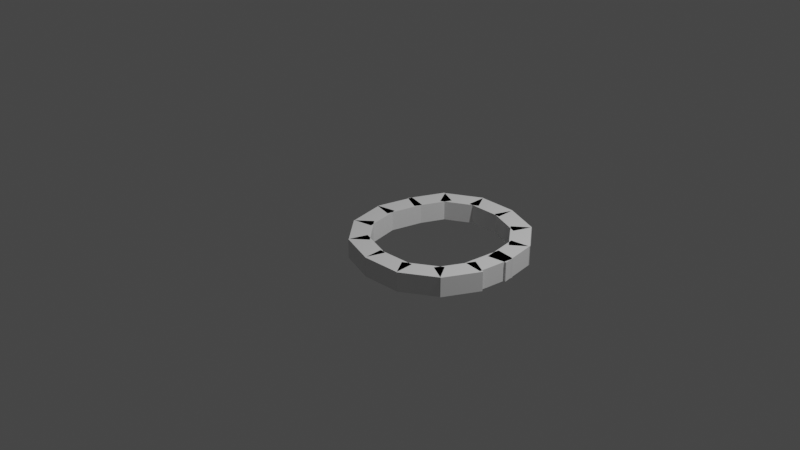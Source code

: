 # Source: well.blend  (saved by Blender 2.90.8; exported with 4.5.12 LTS)
import bpy
from mathutils import Matrix  # noqa: F401  (used for matrix-valued properties, if any)

bpy.ops.wm.read_factory_settings(use_empty=True)
scene = bpy.context.scene
scene.name = 'Scene'

# ---- collections
col_collection = bpy.data.collections.new('Collection'); scene.collection.children.link(col_collection)

# ---- materials (node trees are filled in below, after node groups)
mat_material = bpy.data.materials.new('Material')
mat_material.alpha_threshold = 0.0
mat_material.use_transparent_shadow = False
mat_material.line_color = (0.0, 0.0, 0.0, 1.0)

# ---- material node trees
mat_material.use_nodes = True; mat_material.node_tree.nodes.clear()
_N = mat_material.node_tree.nodes; _L = mat_material.node_tree.links
n0 = _N.new('ShaderNodeOutputMaterial'); n0.name = 'Material Output'; n0.location = (300, 300)
n1 = _N.new('ShaderNodeBsdfPrincipled'); n1.name = 'Principled BSDF'; n1.location = (10, 300)
n1.distribution = 'GGX'
n1.subsurface_method = 'BURLEY'
n1.inputs[2].default_value = 0.4
n1.inputs[3].default_value = 1.45
n1.inputs[27].default_value = (0.0, 0.0, 0.0, 1.0)
n1.inputs[28].default_value = 1.0
_L.new(n1.outputs[0], n0.inputs[0])
n0.is_active_output = True

# ---- world
world_world = bpy.data.worlds.new('World'); scene.world = world_world
world_world.use_nodes = True; world_world.node_tree.nodes.clear()
_N = world_world.node_tree.nodes; _L = world_world.node_tree.links
n0 = _N.new('ShaderNodeOutputWorld'); n0.name = 'World Output'; n0.location = (300, 300)
n1 = _N.new('ShaderNodeBackground'); n1.name = 'Background'; n1.location = (10, 300)
n1.inputs[0].default_value = (0.05088, 0.05088, 0.05088, 1.0)
_L.new(n1.outputs[0], n0.inputs[0])
n0.is_active_output = True
world_world.color = (0.05088, 0.05088, 0.05088)
world_world.use_sun_shadow = False
world_world.sun_shadow_jitter_overblur = 0.0

# ---- cameras
cam_camera = bpy.data.cameras.new('Camera')
cam_camera.clip_end = 100.0
cam_camera.ortho_scale = 7.314

# ---- lights
light_light = bpy.data.lights.new('Light', 'POINT')
light_light.transmission_factor = 0.0
light_light.energy = 1000.0
light_light.shadow_soft_size = 0.1
light_light.shadow_maximum_resolution = 0.006
light_light.use_absolute_resolution = True

# ---- meshes
me_cube_001 = bpy.data.meshes.new('Cube.001')
me_cube_001.from_pydata([(1.0, 1.0, 1.0), (1.0, 1.0, -1.0), (1.0, -1.0, 1.0), (1.0, -1.0, -1.0), (-1.0, 1.0, 1.0), (-1.0, 1.0, -1.0), (-1.0, -1.0, 1.0), (-1.0, -1.0, -1.0)], [], [(0, 4, 6, 2), (3, 2, 6, 7), (7, 6, 4, 5), (5, 1, 3, 7), (1, 0, 2, 3), (5, 4, 0, 1)])
_uv = me_cube_001.uv_layers.new(name='UVMap')
_uv.uv.foreach_set('vector', [0.625, 0.5, 0.875, 0.5, 0.875, 0.75, 0.625, 0.75, 0.375, 0.75, 0.625, 0.75, 0.625, 1.0, 0.375, 1.0, 0.375, 0.0, 0.625, 0.0, 0.625, 0.25, 0.375, 0.25, 0.125, 0.5, 0.375, 0.5, 0.375, 0.75, 0.125, 0.75, 0.375, 0.5, 0.625, 0.5, 0.625, 0.75, 0.375, 0.75, 0.375, 0.25, 0.625, 0.25, 0.625, 0.5, 0.375, 0.5])
me_cube_001.materials.append(mat_material)
me_cube_001.use_remesh_preserve_volume = False
me_cube_001.use_remesh_preserve_attributes = False
me_cube_001.use_mirror_vertex_groups = False
me_cube_001.update()
me_cube_002 = bpy.data.meshes.new('Cube.002')
me_cube_002.from_pydata([(1.0, 1.0, 1.0), (1.0, 1.0, -1.0), (1.0, -1.0, 1.0), (1.0, -1.0, -1.0), (-1.0, 1.0, 1.0), (-1.0, 1.0, -1.0), (-1.0, -1.0, 1.0), (-1.0, -1.0, -1.0)], [], [(0, 4, 6, 2), (3, 2, 6, 7), (7, 6, 4, 5), (5, 1, 3, 7), (1, 0, 2, 3), (5, 4, 0, 1)])
_uv = me_cube_002.uv_layers.new(name='UVMap')
_uv.uv.foreach_set('vector', [0.625, 0.5, 0.875, 0.5, 0.875, 0.75, 0.625, 0.75, 0.375, 0.75, 0.625, 0.75, 0.625, 1.0, 0.375, 1.0, 0.375, 0.0, 0.625, 0.0, 0.625, 0.25, 0.375, 0.25, 0.125, 0.5, 0.375, 0.5, 0.375, 0.75, 0.125, 0.75, 0.375, 0.5, 0.625, 0.5, 0.625, 0.75, 0.375, 0.75, 0.375, 0.25, 0.625, 0.25, 0.625, 0.5, 0.375, 0.5])
me_cube_002.materials.append(mat_material)
me_cube_002.use_remesh_preserve_volume = False
me_cube_002.use_remesh_preserve_attributes = False
me_cube_002.use_mirror_vertex_groups = False
me_cube_002.update()
me_cube_003 = bpy.data.meshes.new('Cube.003')
me_cube_003.from_pydata([(1.0, 1.0, 1.0), (1.0, 1.0, -1.0), (1.0, -1.0, 1.0), (1.0, -1.0, -1.0), (-1.0, 1.0, 1.0), (-1.0, 1.0, -1.0), (-1.0, -1.0, 1.0), (-1.0, -1.0, -1.0)], [], [(0, 4, 6, 2), (3, 2, 6, 7), (7, 6, 4, 5), (5, 1, 3, 7), (1, 0, 2, 3), (5, 4, 0, 1)])
_uv = me_cube_003.uv_layers.new(name='UVMap')
_uv.uv.foreach_set('vector', [0.625, 0.5, 0.875, 0.5, 0.875, 0.75, 0.625, 0.75, 0.375, 0.75, 0.625, 0.75, 0.625, 1.0, 0.375, 1.0, 0.375, 0.0, 0.625, 0.0, 0.625, 0.25, 0.375, 0.25, 0.125, 0.5, 0.375, 0.5, 0.375, 0.75, 0.125, 0.75, 0.375, 0.5, 0.625, 0.5, 0.625, 0.75, 0.375, 0.75, 0.375, 0.25, 0.625, 0.25, 0.625, 0.5, 0.375, 0.5])
me_cube_003.materials.append(mat_material)
me_cube_003.use_remesh_preserve_volume = False
me_cube_003.use_remesh_preserve_attributes = False
me_cube_003.use_mirror_vertex_groups = False
me_cube_003.update()
me_cube_004 = bpy.data.meshes.new('Cube.004')
me_cube_004.from_pydata([(1.0, 1.0, 1.0), (1.0, 1.0, -1.0), (1.0, -1.0, 1.0), (1.0, -1.0, -1.0), (-1.0, 1.0, 1.0), (-1.0, 1.0, -1.0), (-1.0, -1.0, 1.0), (-1.0, -1.0, -1.0)], [], [(0, 4, 6, 2), (3, 2, 6, 7), (7, 6, 4, 5), (5, 1, 3, 7), (1, 0, 2, 3), (5, 4, 0, 1)])
_uv = me_cube_004.uv_layers.new(name='UVMap')
_uv.uv.foreach_set('vector', [0.625, 0.5, 0.875, 0.5, 0.875, 0.75, 0.625, 0.75, 0.375, 0.75, 0.625, 0.75, 0.625, 1.0, 0.375, 1.0, 0.375, 0.0, 0.625, 0.0, 0.625, 0.25, 0.375, 0.25, 0.125, 0.5, 0.375, 0.5, 0.375, 0.75, 0.125, 0.75, 0.375, 0.5, 0.625, 0.5, 0.625, 0.75, 0.375, 0.75, 0.375, 0.25, 0.625, 0.25, 0.625, 0.5, 0.375, 0.5])
me_cube_004.materials.append(mat_material)
me_cube_004.use_remesh_preserve_volume = False
me_cube_004.use_remesh_preserve_attributes = False
me_cube_004.use_mirror_vertex_groups = False
me_cube_004.update()
me_cube_005 = bpy.data.meshes.new('Cube.005')
me_cube_005.from_pydata([(1.0, 1.0, 1.0), (1.0, 1.0, -1.0), (1.0, -1.0, 1.0), (1.0, -1.0, -1.0), (-1.0, 1.0, 1.0), (-1.0, 1.0, -1.0), (-1.0, -1.0, 1.0), (-1.0, -1.0, -1.0)], [], [(0, 4, 6, 2), (3, 2, 6, 7), (7, 6, 4, 5), (5, 1, 3, 7), (1, 0, 2, 3), (5, 4, 0, 1)])
_uv = me_cube_005.uv_layers.new(name='UVMap')
_uv.uv.foreach_set('vector', [0.625, 0.5, 0.875, 0.5, 0.875, 0.75, 0.625, 0.75, 0.375, 0.75, 0.625, 0.75, 0.625, 1.0, 0.375, 1.0, 0.375, 0.0, 0.625, 0.0, 0.625, 0.25, 0.375, 0.25, 0.125, 0.5, 0.375, 0.5, 0.375, 0.75, 0.125, 0.75, 0.375, 0.5, 0.625, 0.5, 0.625, 0.75, 0.375, 0.75, 0.375, 0.25, 0.625, 0.25, 0.625, 0.5, 0.375, 0.5])
me_cube_005.materials.append(mat_material)
me_cube_005.use_remesh_preserve_volume = False
me_cube_005.use_remesh_preserve_attributes = False
me_cube_005.use_mirror_vertex_groups = False
me_cube_005.update()
me_cube_006 = bpy.data.meshes.new('Cube.006')
me_cube_006.from_pydata([(1.0, 1.0, 1.0), (1.0, 1.0, -1.0), (1.0, -1.0, 1.0), (1.0, -1.0, -1.0), (-1.0, 1.0, 1.0), (-1.0, 1.0, -1.0), (-1.0, -1.0, 1.0), (-1.0, -1.0, -1.0)], [], [(0, 4, 6, 2), (3, 2, 6, 7), (7, 6, 4, 5), (5, 1, 3, 7), (1, 0, 2, 3), (5, 4, 0, 1)])
_uv = me_cube_006.uv_layers.new(name='UVMap')
_uv.uv.foreach_set('vector', [0.625, 0.5, 0.875, 0.5, 0.875, 0.75, 0.625, 0.75, 0.375, 0.75, 0.625, 0.75, 0.625, 1.0, 0.375, 1.0, 0.375, 0.0, 0.625, 0.0, 0.625, 0.25, 0.375, 0.25, 0.125, 0.5, 0.375, 0.5, 0.375, 0.75, 0.125, 0.75, 0.375, 0.5, 0.625, 0.5, 0.625, 0.75, 0.375, 0.75, 0.375, 0.25, 0.625, 0.25, 0.625, 0.5, 0.375, 0.5])
me_cube_006.materials.append(mat_material)
me_cube_006.use_remesh_preserve_volume = False
me_cube_006.use_remesh_preserve_attributes = False
me_cube_006.use_mirror_vertex_groups = False
me_cube_006.update()
me_cube_012 = bpy.data.meshes.new('Cube.012')
me_cube_012.from_pydata([(1.0, 1.0, 1.0), (1.0, 1.0, -1.0), (1.0, -1.0, 1.0), (1.0, -1.0, -1.0), (-1.0, 1.0, 1.0), (-1.0, 1.0, -1.0), (-1.0, -1.0, 1.0), (-1.0, -1.0, -1.0)], [], [(0, 4, 6, 2), (3, 2, 6, 7), (7, 6, 4, 5), (5, 1, 3, 7), (1, 0, 2, 3), (5, 4, 0, 1)])
_uv = me_cube_012.uv_layers.new(name='UVMap')
_uv.uv.foreach_set('vector', [0.625, 0.5, 0.875, 0.5, 0.875, 0.75, 0.625, 0.75, 0.375, 0.75, 0.625, 0.75, 0.625, 1.0, 0.375, 1.0, 0.375, 0.0, 0.625, 0.0, 0.625, 0.25, 0.375, 0.25, 0.125, 0.5, 0.375, 0.5, 0.375, 0.75, 0.125, 0.75, 0.375, 0.5, 0.625, 0.5, 0.625, 0.75, 0.375, 0.75, 0.375, 0.25, 0.625, 0.25, 0.625, 0.5, 0.375, 0.5])
me_cube_012.materials.append(mat_material)
me_cube_012.use_remesh_preserve_volume = False
me_cube_012.use_remesh_preserve_attributes = False
me_cube_012.use_mirror_vertex_groups = False
me_cube_012.update()
me_cube_013 = bpy.data.meshes.new('Cube.013')
me_cube_013.from_pydata([(1.0, 1.0, 1.0), (1.0, 1.0, -1.0), (1.0, -1.0, 1.0), (1.0, -1.0, -1.0), (-1.0, 1.0, 1.0), (-1.0, 1.0, -1.0), (-1.0, -1.0, 1.0), (-1.0, -1.0, -1.0)], [], [(0, 4, 6, 2), (3, 2, 6, 7), (7, 6, 4, 5), (5, 1, 3, 7), (1, 0, 2, 3), (5, 4, 0, 1)])
_uv = me_cube_013.uv_layers.new(name='UVMap')
_uv.uv.foreach_set('vector', [0.625, 0.5, 0.875, 0.5, 0.875, 0.75, 0.625, 0.75, 0.375, 0.75, 0.625, 0.75, 0.625, 1.0, 0.375, 1.0, 0.375, 0.0, 0.625, 0.0, 0.625, 0.25, 0.375, 0.25, 0.125, 0.5, 0.375, 0.5, 0.375, 0.75, 0.125, 0.75, 0.375, 0.5, 0.625, 0.5, 0.625, 0.75, 0.375, 0.75, 0.375, 0.25, 0.625, 0.25, 0.625, 0.5, 0.375, 0.5])
me_cube_013.materials.append(mat_material)
me_cube_013.use_remesh_preserve_volume = False
me_cube_013.use_remesh_preserve_attributes = False
me_cube_013.use_mirror_vertex_groups = False
me_cube_013.update()
me_cube_014 = bpy.data.meshes.new('Cube.014')
me_cube_014.from_pydata([(1.0, 1.0, 1.0), (1.0, 1.0, -1.0), (1.0, -1.0, 1.0), (1.0, -1.0, -1.0), (-1.0, 1.0, 1.0), (-1.0, 1.0, -1.0), (-1.0, -1.0, 1.0), (-1.0, -1.0, -1.0)], [], [(0, 4, 6, 2), (3, 2, 6, 7), (7, 6, 4, 5), (5, 1, 3, 7), (1, 0, 2, 3), (5, 4, 0, 1)])
_uv = me_cube_014.uv_layers.new(name='UVMap')
_uv.uv.foreach_set('vector', [0.625, 0.5, 0.875, 0.5, 0.875, 0.75, 0.625, 0.75, 0.375, 0.75, 0.625, 0.75, 0.625, 1.0, 0.375, 1.0, 0.375, 0.0, 0.625, 0.0, 0.625, 0.25, 0.375, 0.25, 0.125, 0.5, 0.375, 0.5, 0.375, 0.75, 0.125, 0.75, 0.375, 0.5, 0.625, 0.5, 0.625, 0.75, 0.375, 0.75, 0.375, 0.25, 0.625, 0.25, 0.625, 0.5, 0.375, 0.5])
me_cube_014.materials.append(mat_material)
me_cube_014.use_remesh_preserve_volume = False
me_cube_014.use_remesh_preserve_attributes = False
me_cube_014.use_mirror_vertex_groups = False
me_cube_014.update()
me_cube_015 = bpy.data.meshes.new('Cube.015')
me_cube_015.from_pydata([(1.0, 1.0, 1.0), (1.0, 1.0, -1.0), (1.0, -1.0, 1.0), (1.0, -1.0, -1.0), (-1.0, 1.0, 1.0), (-1.0, 1.0, -1.0), (-1.0, -1.0, 1.0), (-1.0, -1.0, -1.0)], [], [(0, 4, 6, 2), (3, 2, 6, 7), (7, 6, 4, 5), (5, 1, 3, 7), (1, 0, 2, 3), (5, 4, 0, 1)])
_uv = me_cube_015.uv_layers.new(name='UVMap')
_uv.uv.foreach_set('vector', [0.625, 0.5, 0.875, 0.5, 0.875, 0.75, 0.625, 0.75, 0.375, 0.75, 0.625, 0.75, 0.625, 1.0, 0.375, 1.0, 0.375, 0.0, 0.625, 0.0, 0.625, 0.25, 0.375, 0.25, 0.125, 0.5, 0.375, 0.5, 0.375, 0.75, 0.125, 0.75, 0.375, 0.5, 0.625, 0.5, 0.625, 0.75, 0.375, 0.75, 0.375, 0.25, 0.625, 0.25, 0.625, 0.5, 0.375, 0.5])
me_cube_015.materials.append(mat_material)
me_cube_015.use_remesh_preserve_volume = False
me_cube_015.use_remesh_preserve_attributes = False
me_cube_015.use_mirror_vertex_groups = False
me_cube_015.update()
me_cube_016 = bpy.data.meshes.new('Cube.016')
me_cube_016.from_pydata([(1.0, 1.0, 1.0), (1.0, 1.0, -1.0), (1.0, -1.0, 1.0), (1.0, -1.0, -1.0), (-1.0, 1.0, 1.0), (-1.0, 1.0, -1.0), (-1.0, -1.0, 1.0), (-1.0, -1.0, -1.0)], [], [(0, 4, 6, 2), (3, 2, 6, 7), (7, 6, 4, 5), (5, 1, 3, 7), (1, 0, 2, 3), (5, 4, 0, 1)])
_uv = me_cube_016.uv_layers.new(name='UVMap')
_uv.uv.foreach_set('vector', [0.625, 0.5, 0.875, 0.5, 0.875, 0.75, 0.625, 0.75, 0.375, 0.75, 0.625, 0.75, 0.625, 1.0, 0.375, 1.0, 0.375, 0.0, 0.625, 0.0, 0.625, 0.25, 0.375, 0.25, 0.125, 0.5, 0.375, 0.5, 0.375, 0.75, 0.125, 0.75, 0.375, 0.5, 0.625, 0.5, 0.625, 0.75, 0.375, 0.75, 0.375, 0.25, 0.625, 0.25, 0.625, 0.5, 0.375, 0.5])
me_cube_016.materials.append(mat_material)
me_cube_016.use_remesh_preserve_volume = False
me_cube_016.use_remesh_preserve_attributes = False
me_cube_016.use_mirror_vertex_groups = False
me_cube_016.update()
me_cube_017 = bpy.data.meshes.new('Cube.017')
me_cube_017.from_pydata([(1.0, 1.0, 1.0), (1.0, 1.0, -1.0), (1.0, -1.0, 1.0), (1.0, -1.0, -1.0), (-1.0, 1.0, 1.0), (-1.0, 1.0, -1.0), (-1.0, -1.0, 1.0), (-1.0, -1.0, -1.0)], [], [(0, 4, 6, 2), (3, 2, 6, 7), (7, 6, 4, 5), (5, 1, 3, 7), (1, 0, 2, 3), (5, 4, 0, 1)])
_uv = me_cube_017.uv_layers.new(name='UVMap')
_uv.uv.foreach_set('vector', [0.625, 0.5, 0.875, 0.5, 0.875, 0.75, 0.625, 0.75, 0.375, 0.75, 0.625, 0.75, 0.625, 1.0, 0.375, 1.0, 0.375, 0.0, 0.625, 0.0, 0.625, 0.25, 0.375, 0.25, 0.125, 0.5, 0.375, 0.5, 0.375, 0.75, 0.125, 0.75, 0.375, 0.5, 0.625, 0.5, 0.625, 0.75, 0.375, 0.75, 0.375, 0.25, 0.625, 0.25, 0.625, 0.5, 0.375, 0.5])
me_cube_017.materials.append(mat_material)
me_cube_017.use_remesh_preserve_volume = False
me_cube_017.use_remesh_preserve_attributes = False
me_cube_017.use_mirror_vertex_groups = False
me_cube_017.update()
me_cube_018 = bpy.data.meshes.new('Cube.018')
me_cube_018.from_pydata([(1.0, 1.0, 1.0), (1.0, 1.0, -1.0), (1.0, -1.0, 1.0), (1.0, -1.0, -1.0), (-1.0, 1.0, 1.0), (-1.0, 1.0, -1.0), (-1.0, -1.0, 1.0), (-1.0, -1.0, -1.0)], [], [(0, 4, 6, 2), (3, 2, 6, 7), (7, 6, 4, 5), (5, 1, 3, 7), (1, 0, 2, 3), (5, 4, 0, 1)])
_uv = me_cube_018.uv_layers.new(name='UVMap')
_uv.uv.foreach_set('vector', [0.625, 0.5, 0.875, 0.5, 0.875, 0.75, 0.625, 0.75, 0.375, 0.75, 0.625, 0.75, 0.625, 1.0, 0.375, 1.0, 0.375, 0.0, 0.625, 0.0, 0.625, 0.25, 0.375, 0.25, 0.125, 0.5, 0.375, 0.5, 0.375, 0.75, 0.125, 0.75, 0.375, 0.5, 0.625, 0.5, 0.625, 0.75, 0.375, 0.75, 0.375, 0.25, 0.625, 0.25, 0.625, 0.5, 0.375, 0.5])
me_cube_018.materials.append(mat_material)
me_cube_018.use_remesh_preserve_volume = False
me_cube_018.use_remesh_preserve_attributes = False
me_cube_018.use_mirror_vertex_groups = False
me_cube_018.update()
me_cube_019 = bpy.data.meshes.new('Cube.019')
me_cube_019.from_pydata([(1.0, 1.0, 1.0), (1.0, 1.0, -1.0), (1.0, -1.0, 1.0), (1.0, -1.0, -1.0), (-1.0, 1.0, 1.0), (-1.0, 1.0, -1.0), (-1.0, -1.0, 1.0), (-1.0, -1.0, -1.0)], [], [(0, 4, 6, 2), (3, 2, 6, 7), (7, 6, 4, 5), (5, 1, 3, 7), (1, 0, 2, 3), (5, 4, 0, 1)])
_uv = me_cube_019.uv_layers.new(name='UVMap')
_uv.uv.foreach_set('vector', [0.625, 0.5, 0.875, 0.5, 0.875, 0.75, 0.625, 0.75, 0.375, 0.75, 0.625, 0.75, 0.625, 1.0, 0.375, 1.0, 0.375, 0.0, 0.625, 0.0, 0.625, 0.25, 0.375, 0.25, 0.125, 0.5, 0.375, 0.5, 0.375, 0.75, 0.125, 0.75, 0.375, 0.5, 0.625, 0.5, 0.625, 0.75, 0.375, 0.75, 0.375, 0.25, 0.625, 0.25, 0.625, 0.5, 0.375, 0.5])
me_cube_019.materials.append(mat_material)
me_cube_019.use_remesh_preserve_volume = False
me_cube_019.use_remesh_preserve_attributes = False
me_cube_019.use_mirror_vertex_groups = False
me_cube_019.update()

# ---- objects
ob_light = bpy.data.objects.new('Light', light_light)
ob_camera = bpy.data.objects.new('Camera', cam_camera)
ob_cube_001 = bpy.data.objects.new('Cube.001', me_cube_001)
ob_cube_002 = bpy.data.objects.new('Cube.002', me_cube_002)
ob_cube_003 = bpy.data.objects.new('Cube.003', me_cube_003)
ob_cube_004 = bpy.data.objects.new('Cube.004', me_cube_004)
ob_cube_005 = bpy.data.objects.new('Cube.005', me_cube_005)
ob_cube_006 = bpy.data.objects.new('Cube.006', me_cube_006)
ob_cube_008 = bpy.data.objects.new('Cube.008', me_cube_012)
ob_cube_009 = bpy.data.objects.new('Cube.009', me_cube_013)
ob_cube_010 = bpy.data.objects.new('Cube.010', me_cube_014)
ob_cube_011 = bpy.data.objects.new('Cube.011', me_cube_015)
ob_cube_012 = bpy.data.objects.new('Cube.012', me_cube_016)
ob_cube_013 = bpy.data.objects.new('Cube.013', me_cube_017)
ob_cube_014 = bpy.data.objects.new('Cube.014', me_cube_018)
ob_cube_015 = bpy.data.objects.new('Cube.015', me_cube_019)

# ---- transforms, parenting, visibility, modifiers, constraints
ob_light.location = (4.076, 1.005, 5.904)
ob_light.rotation_euler = (0.6503, 0.05522, 1.866)
ob_light.lock_rotations_4d = False
ob_light.empty_display_type = 'ARROWS'
ob_light.color = (0.0, 0.0, 0.0, 0.0)
ob_light.lineart.crease_threshold = 0.0
ob_camera.location = (7.359, -6.926, 4.958)
ob_camera.rotation_euler = (1.109, 0.0, 0.8149)
ob_camera.lock_rotations_4d = False
ob_camera.empty_display_type = 'ARROWS'
ob_camera.color = (0.0, 0.0, 0.0, 0.0)
ob_camera.display_type = 'WIRE'
ob_camera.lineart.crease_threshold = 0.0
ob_cube_001.location = (0.109, 0.3244, 0.05)
ob_cube_001.rotation_euler = (0.0, -0.0, -0.4236)
ob_cube_001.scale = (0.1, 0.2, 0.1)
ob_cube_001.lock_rotations_4d = False
ob_cube_001.empty_display_type = 'ARROWS'
ob_cube_001.lineart.crease_threshold = 0.0
ob_cube_002.location = (0.3347, 0.5596, 0.05)
ob_cube_002.rotation_euler = (0.0, -0.0, -1.047)
ob_cube_002.scale = (0.1, 0.2, 0.1)
ob_cube_002.lock_rotations_4d = False
ob_cube_002.empty_display_type = 'ARROWS'
ob_cube_002.lineart.crease_threshold = 0.0
ob_cube_003.location = (0.6618, 0.6418, 0.05)
ob_cube_003.rotation_euler = (0.0, -0.0, -1.571)
ob_cube_003.scale = (0.1, 0.2, 0.1)
ob_cube_003.lock_rotations_4d = False
ob_cube_003.empty_display_type = 'ARROWS'
ob_cube_003.lineart.crease_threshold = 0.0
ob_cube_004.location = (1.017, 0.5731, 0.05)
ob_cube_004.rotation_euler = (0.0, 0.0, -1.938)
ob_cube_004.scale = (0.1, 0.2, 0.1)
ob_cube_004.lock_rotations_4d = False
ob_cube_004.empty_display_type = 'ARROWS'
ob_cube_004.lineart.crease_threshold = 0.0
ob_cube_005.location = (1.287, 0.3704, 0.05)
ob_cube_005.rotation_euler = (0.0, 0.0, -2.462)
ob_cube_005.scale = (0.1, 0.2, 0.1)
ob_cube_005.lock_rotations_4d = False
ob_cube_005.empty_display_type = 'ARROWS'
ob_cube_005.lineart.crease_threshold = 0.0
ob_cube_006.location = (1.419, 0.05978, 0.05)
ob_cube_006.rotation_euler = (0.0, -0.0, -2.985)
ob_cube_006.scale = (0.1, 0.2, 0.1)
ob_cube_006.lock_rotations_4d = False
ob_cube_006.empty_display_type = 'ARROWS'
ob_cube_006.lineart.crease_threshold = 0.0
ob_cube_008.location = (1.419, -0.2055, 0.05)
ob_cube_008.rotation_euler = (0.0, 0.0, -3.251)
ob_cube_008.scale = (0.1, 0.2, 0.1)
ob_cube_008.lock_rotations_4d = False
ob_cube_008.empty_display_type = 'ARROWS'
ob_cube_008.lineart.crease_threshold = 0.0
ob_cube_009.location = (1.343, -0.5341, 0.05)
ob_cube_009.rotation_euler = (0.0, 0.0, -3.616)
ob_cube_009.scale = (0.1, 0.2, 0.1)
ob_cube_009.lock_rotations_4d = False
ob_cube_009.empty_display_type = 'ARROWS'
ob_cube_009.lineart.crease_threshold = 0.0
ob_cube_010.location = (1.112, -0.7808, 0.05)
ob_cube_010.rotation_euler = (0.0, -0.0, -4.14)
ob_cube_010.scale = (0.1, 0.2, 0.1)
ob_cube_010.lock_rotations_4d = False
ob_cube_010.empty_display_type = 'ARROWS'
ob_cube_010.lineart.crease_threshold = 0.0
ob_cube_011.location = (0.7894, -0.8789, 0.05)
ob_cube_011.rotation_euler = (0.0, -0.0, -4.664)
ob_cube_011.scale = (0.1, 0.2, 0.1)
ob_cube_011.lock_rotations_4d = False
ob_cube_011.empty_display_type = 'ARROWS'
ob_cube_011.lineart.crease_threshold = 0.0
ob_cube_012.location = (0.431, -0.8276, 0.05)
ob_cube_012.rotation_euler = (0.0, -0.0, -5.031)
ob_cube_012.scale = (0.1, 0.2, 0.1)
ob_cube_012.lock_rotations_4d = False
ob_cube_012.empty_display_type = 'ARROWS'
ob_cube_012.lineart.crease_threshold = 0.0
ob_cube_013.location = (0.1518, -0.6383, 0.05)
ob_cube_013.rotation_euler = (0.0, -0.0, -5.554)
ob_cube_013.scale = (0.1, 0.2, 0.1)
ob_cube_013.lock_rotations_4d = False
ob_cube_013.empty_display_type = 'ARROWS'
ob_cube_013.lineart.crease_threshold = 0.0
ob_cube_014.location = (0.004391, -0.3345, 0.05)
ob_cube_014.rotation_euler = (0.0, -0.0, -6.078)
ob_cube_014.scale = (0.1, 0.2, 0.1)
ob_cube_014.lock_rotations_4d = False
ob_cube_014.empty_display_type = 'ARROWS'
ob_cube_014.lineart.crease_threshold = 0.0
ob_cube_015.location = (0.005681, 0.005667, 0.05)
ob_cube_015.rotation_euler = (0.0, -0.0, -6.52)
ob_cube_015.scale = (0.1, 0.2, 0.1)
ob_cube_015.lock_rotations_4d = False
ob_cube_015.empty_display_type = 'ARROWS'
ob_cube_015.lineart.crease_threshold = 0.0

# ---- collection membership
col_collection.objects.link(ob_light)
col_collection.objects.link(ob_camera)
col_collection.objects.link(ob_cube_001)
col_collection.objects.link(ob_cube_002)
col_collection.objects.link(ob_cube_003)
col_collection.objects.link(ob_cube_004)
col_collection.objects.link(ob_cube_005)
col_collection.objects.link(ob_cube_006)
col_collection.objects.link(ob_cube_008)
col_collection.objects.link(ob_cube_009)
col_collection.objects.link(ob_cube_010)
col_collection.objects.link(ob_cube_011)
col_collection.objects.link(ob_cube_012)
col_collection.objects.link(ob_cube_013)
col_collection.objects.link(ob_cube_014)
col_collection.objects.link(ob_cube_015)

# ---- scene / render settings (as saved in the file)
scene.camera = ob_camera
scene.frame_start = 1; scene.frame_end = 250; scene.frame_set(1)
scene.render.engine = 'BLENDER_EEVEE_NEXT'
scene.cycles.use_denoising = False
scene.cycles.samples = 128
scene.cycles.sampling_pattern = 'TABULATED_SOBOL'
scene.cycles.use_adaptive_sampling = False
scene.cycles.use_light_tree = False
scene.view_settings.view_transform = 'Filmic'
bpy.context.view_layer.update()
